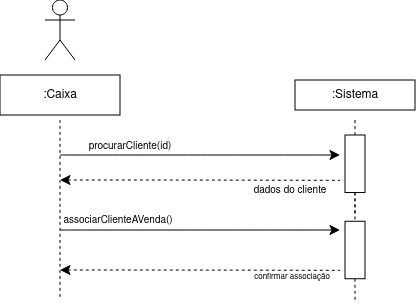

The diagram above was exported from draw.io. Its source (the exported page's mxGraphModel, read from the mxfile embedded in the PNG):
<mxGraphModel dx="945" dy="441" grid="1" gridSize="10" guides="1" tooltips="1" connect="1" arrows="1" fold="1" page="1" pageScale="1" pageWidth="850" pageHeight="1100" math="0" shadow="0">
  <root>
    <mxCell id="0" />
    <mxCell id="1" parent="0" />
    <mxCell id="dupzYkKquYSHnxmJmB-P-13" edge="1" parent="1" style="edgeStyle=none;curved=1;rounded=0;orthogonalLoop=1;jettySize=auto;html=1;fontSize=12;startSize=8;endSize=8;">
      <mxGeometry relative="1" as="geometry">
        <mxPoint x="180" y="195" as="sourcePoint" />
        <mxPoint x="460" y="195" as="targetPoint" />
      </mxGeometry>
    </mxCell>
    <mxCell id="dupzYkKquYSHnxmJmB-P-14" parent="1" style="text;html=1;whiteSpace=wrap;strokeColor=none;fillColor=none;align=center;verticalAlign=middle;rounded=0;fontSize=16;" value="&lt;font style=&quot;font-size: 10px;&quot;&gt;procurarCliente(id)&lt;/font&gt;" vertex="1">
      <mxGeometry height="30" width="160" x="170" y="170" as="geometry" />
    </mxCell>
    <mxCell id="dupzYkKquYSHnxmJmB-P-15" edge="1" parent="1" style="edgeStyle=none;curved=1;rounded=0;orthogonalLoop=1;jettySize=auto;html=1;fontSize=12;startSize=8;endSize=8;startArrow=classic;startFill=1;endArrow=none;endFill=0;dashed=1;">
      <mxGeometry relative="1" as="geometry">
        <Array as="points">
          <mxPoint x="320" y="220" />
        </Array>
        <mxPoint x="180" y="220" as="sourcePoint" />
        <mxPoint x="460" y="220.33000000000004" as="targetPoint" />
      </mxGeometry>
    </mxCell>
    <mxCell id="dupzYkKquYSHnxmJmB-P-19" parent="1" style="text;html=1;whiteSpace=wrap;strokeColor=none;fillColor=none;align=center;verticalAlign=middle;rounded=0;fontSize=16;" value="&lt;font style=&quot;font-size: 8px;&quot;&gt;confirmar associação&lt;/font&gt;" vertex="1">
      <mxGeometry height="30" width="123.75" x="350" y="300" as="geometry" />
    </mxCell>
    <mxCell id="dupzYkKquYSHnxmJmB-P-22" edge="1" parent="1" source="dupzYkKquYSHnxmJmB-P-21" style="edgeStyle=none;curved=1;rounded=0;orthogonalLoop=1;jettySize=auto;html=1;entryX=0.5;entryY=1;entryDx=0;entryDy=0;fontSize=12;startSize=8;endSize=8;endArrow=none;endFill=0;dashed=1;">
      <mxGeometry relative="1" as="geometry">
        <mxPoint x="475" y="160" as="targetPoint" />
      </mxGeometry>
    </mxCell>
    <mxCell id="dupzYkKquYSHnxmJmB-P-33" edge="1" parent="1" source="dupzYkKquYSHnxmJmB-P-21" style="edgeStyle=none;curved=1;rounded=0;orthogonalLoop=1;jettySize=auto;html=1;exitX=1;exitY=0.5;exitDx=0;exitDy=0;entryX=0;entryY=0.5;entryDx=0;entryDy=0;fontSize=12;startSize=8;endSize=8;dashed=1;endArrow=none;endFill=0;">
      <mxGeometry relative="1" as="geometry">
        <mxPoint x="475" y="255" as="targetPoint" />
      </mxGeometry>
    </mxCell>
    <mxCell id="dupzYkKquYSHnxmJmB-P-21" parent="1" style="rounded=0;whiteSpace=wrap;html=1;rotation=90;" value="" vertex="1">
      <mxGeometry height="20" width="57.5" x="446.25" y="193.75" as="geometry" />
    </mxCell>
    <mxCell id="dupzYkKquYSHnxmJmB-P-23" edge="1" parent="1" style="edgeStyle=none;orthogonalLoop=1;jettySize=auto;html=1;rounded=0;fontSize=12;startSize=8;endSize=8;curved=1;endArrow=none;endFill=0;dashed=1;" value="">
      <mxGeometry relative="1" width="140" as="geometry">
        <Array as="points" />
        <mxPoint x="180" y="160" as="sourcePoint" />
        <mxPoint x="180" y="340" as="targetPoint" />
      </mxGeometry>
    </mxCell>
    <mxCell id="Ey4ZoZCtD9a0uIFWcwvA-1" parent="1" style="shape=umlActor;verticalLabelPosition=bottom;verticalAlign=top;html=1;outlineConnect=0;" value="" vertex="1">
      <mxGeometry height="60" width="30" x="165" y="40" as="geometry" />
    </mxCell>
    <mxCell id="cTFjGEk_i5BCWLA3OZg6-15" parent="1" style="text;html=1;whiteSpace=wrap;strokeColor=none;fillColor=none;align=center;verticalAlign=middle;rounded=0;fontSize=16;" value="&lt;font style=&quot;font-size: 10px;&quot;&gt;dados do cliente&lt;/font&gt;" vertex="1">
      <mxGeometry height="30" width="100" x="360" y="213.75" as="geometry" />
    </mxCell>
    <mxCell id="cTFjGEk_i5BCWLA3OZg6-17" edge="1" parent="1" source="dupzYkKquYSHnxmJmB-P-21" style="edgeStyle=none;orthogonalLoop=1;jettySize=auto;html=1;rounded=0;fontSize=12;startSize=8;endSize=8;curved=1;endArrow=none;endFill=0;dashed=1;exitX=1;exitY=0.5;exitDx=0;exitDy=0;" value="">
      <mxGeometry relative="1" width="140" as="geometry">
        <Array as="points" />
        <mxPoint x="474.67" y="280" as="sourcePoint" />
        <mxPoint x="475" y="260" as="targetPoint" />
      </mxGeometry>
    </mxCell>
    <mxCell id="cTFjGEk_i5BCWLA3OZg6-20" parent="1" style="text;html=1;whiteSpace=wrap;strokeColor=none;fillColor=none;align=center;verticalAlign=middle;rounded=0;fontSize=16;" value="&lt;font style=&quot;font-size: 10px;&quot;&gt;associarClienteAVenda()&lt;/font&gt;" vertex="1">
      <mxGeometry height="30" width="100" x="188.13" y="243.75" as="geometry" />
    </mxCell>
    <mxCell id="cTFjGEk_i5BCWLA3OZg6-25" edge="1" parent="1" source="cTFjGEk_i5BCWLA3OZg6-22" style="edgeStyle=orthogonalEdgeStyle;rounded=0;orthogonalLoop=1;jettySize=auto;html=1;exitX=1;exitY=0.5;exitDx=0;exitDy=0;dashed=1;endArrow=none;endFill=0;">
      <mxGeometry relative="1" as="geometry">
        <mxPoint x="475.06130063965884" y="341.25" as="targetPoint" />
      </mxGeometry>
    </mxCell>
    <mxCell id="cTFjGEk_i5BCWLA3OZg6-22" parent="1" style="rounded=0;whiteSpace=wrap;html=1;rotation=90;" value="" vertex="1">
      <mxGeometry height="20" width="57.5" x="446.25" y="280" as="geometry" />
    </mxCell>
    <mxCell id="cTFjGEk_i5BCWLA3OZg6-28" edge="1" parent="1" style="edgeStyle=none;curved=1;rounded=0;orthogonalLoop=1;jettySize=auto;html=1;fontSize=12;startSize=8;endSize=8;">
      <mxGeometry relative="1" as="geometry">
        <mxPoint x="180" y="270" as="sourcePoint" />
        <mxPoint x="460" y="270" as="targetPoint" />
      </mxGeometry>
    </mxCell>
    <mxCell id="cTFjGEk_i5BCWLA3OZg6-29" edge="1" parent="1" style="edgeStyle=none;curved=1;rounded=0;orthogonalLoop=1;jettySize=auto;html=1;fontSize=12;startSize=8;endSize=8;startArrow=classic;startFill=1;endArrow=none;endFill=0;dashed=1;">
      <mxGeometry relative="1" as="geometry">
        <Array as="points">
          <mxPoint x="320" y="310" />
        </Array>
        <mxPoint x="180" y="310" as="sourcePoint" />
        <mxPoint x="460" y="310.33000000000004" as="targetPoint" />
      </mxGeometry>
    </mxCell>
    <mxCell id="TMD37WYHmqHVvUg7sPHR-1" parent="1" style="rounded=0;whiteSpace=wrap;html=1;" value=":Sistema" vertex="1">
      <mxGeometry height="30" width="120" x="415" y="120" as="geometry" />
    </mxCell>
    <mxCell id="TMD37WYHmqHVvUg7sPHR-4" parent="1" style="rounded=0;whiteSpace=wrap;html=1;" value=":Caixa" vertex="1">
      <mxGeometry height="40" width="120" x="120" y="115" as="geometry" />
    </mxCell>
  </root>
</mxGraphModel>